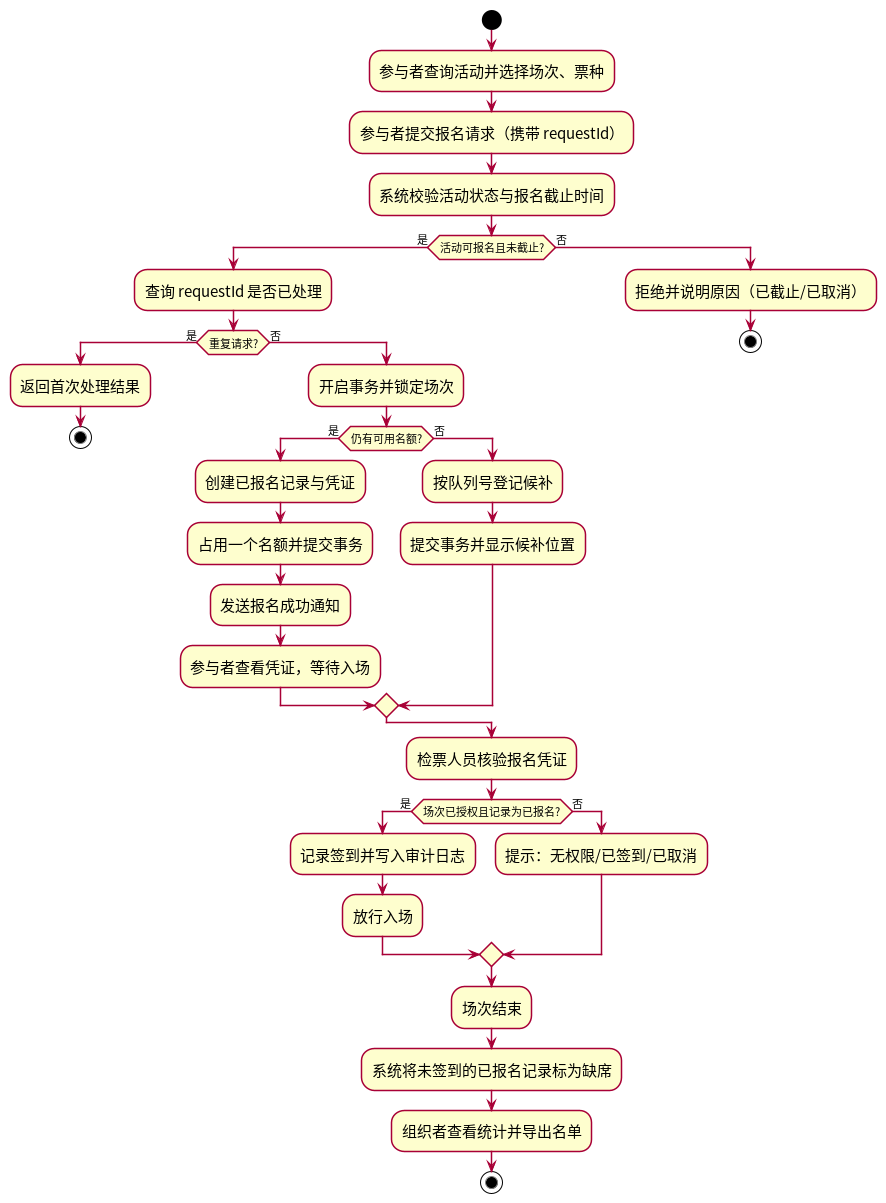

The diagram above was rendered by PlantUML. Its source (embedded in the PNG):
@startuml
skinparamlocked dpi 96
skinparam defaultFontName "Noto Sans CJK SC"
skinparam activityFontSize 15
skinparam shadowing false

start
:参与者查询活动并选择场次、票种;
:参与者提交报名请求（携带 requestId）;
:系统校验活动状态与报名截止时间;
if (活动可报名且未截止?) then (是)
  :查询 requestId 是否已处理;
  if (重复请求?) then (是)
    :返回首次处理结果;
    stop
  else (否)
    :开启事务并锁定场次;
    if (仍有可用名额?) then (是)
      :创建已报名记录与凭证;
      :占用一个名额并提交事务;
      :发送报名成功通知;
      :参与者查看凭证，等待入场;
    else (否)
      :按队列号登记候补;
      :提交事务并显示候补位置;
    endif
  endif
else (否)
  :拒绝并说明原因（已截止/已取消）;
  stop
endif
:检票人员核验报名凭证;
if (场次已授权且记录为已报名?) then (是)
  :记录签到并写入审计日志;
  :放行入场;
else (否)
  :提示：无权限/已签到/已取消;
endif
:场次结束;
:系统将未签到的已报名记录标为缺席;
:组织者查看统计并导出名单;
stop
@enduml